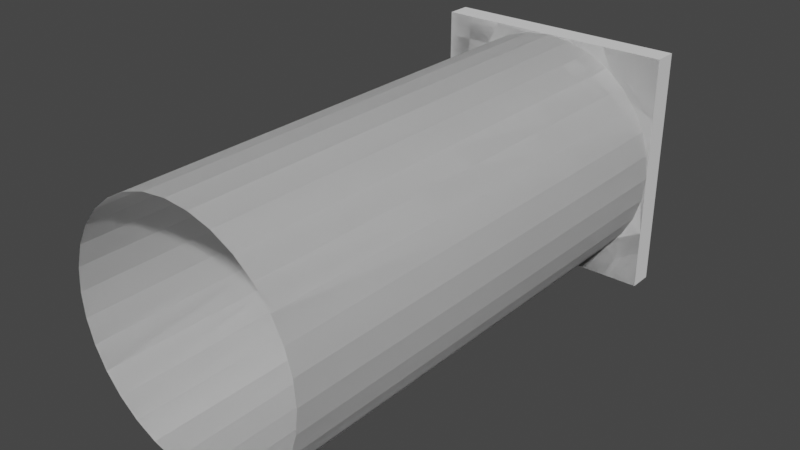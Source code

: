 # Source: hallwayJoint.blend  (saved by Blender 2.83.19; exported with 4.5.12 LTS)
import bpy
from mathutils import Matrix  # noqa: F401  (used for matrix-valued properties, if any)

bpy.ops.wm.read_factory_settings(use_empty=True)
scene = bpy.context.scene
scene.name = 'Scene'

# ---- collections
col_collection = bpy.data.collections.new('Collection'); scene.collection.children.link(col_collection)

# ---- world
world_world = bpy.data.worlds.new('World'); scene.world = world_world
world_world.use_nodes = True; world_world.node_tree.nodes.clear()
_N = world_world.node_tree.nodes; _L = world_world.node_tree.links
n0 = _N.new('ShaderNodeOutputWorld'); n0.name = 'World Output'; n0.location = (300, 300)
n1 = _N.new('ShaderNodeBackground'); n1.name = 'Background'; n1.location = (10, 300)
n1.inputs[0].default_value = (0.05088, 0.05088, 0.05088, 1.0)
_L.new(n1.outputs[0], n0.inputs[0])
n0.is_active_output = True
world_world.color = (0.05088, 0.05088, 0.05088)
world_world.use_sun_shadow = False
world_world.sun_shadow_jitter_overblur = 0.0

# ---- meshes
me_plane_003 = bpy.data.meshes.new('Plane.003')
me_plane_003.from_pydata([(-1.0, -1.0, 0.0), (1.0, -1.0, 0.0), (-1.0, 1.0, 0.0), (1.0, 1.0, 0.0), (-1.0, 0.0, 0.0), (1.0, 0.0, 0.0), (0.0, -1.0, 0.0), (0.0, 1.0, 0.0), (5.344e-24, 0.0, -6.113e-16), (-0.5, 1.0, 0.0), (-0.9519, 0.0, -6.113e-16), (-0.5, -1.0, 0.0), (1.0, 0.5, 0.0), (-1.0, 0.5, 0.0), (5.344e-24, 0.9519, -6.113e-16), (-0.6731, 0.6731, -6.113e-16), (0.5, -1.0, 0.0), (0.5, 1.0, 0.0), (0.9519, 0.0, -6.113e-16), (0.6731, 0.6731, -6.113e-16), (-1.0, -0.5, 0.0), (1.0, -0.5, 0.0), (5.344e-24, -0.9519, -6.113e-16), (-0.6731, -0.6731, -6.113e-16), (0.6731, -0.6731, -6.113e-16), (1.352e-07, 1.0, 4.396e-17), (-0.1951, 0.9808, 4.396e-17), (-0.3827, 0.9239, 4.396e-17), (-0.5556, 0.8315, 4.396e-17), (-0.7071, 0.7071, 4.396e-17), (-0.8315, 0.5556, 4.396e-17), (-0.9239, 0.3827, 4.396e-17), (-0.9808, 0.1951, 4.396e-17), (-1.0, -2.552e-07, 4.396e-17), (-0.9808, -0.1951, 4.396e-17), (-0.9239, -0.3827, 4.396e-17), (-0.8315, -0.5556, 4.396e-17), (-0.7071, -0.7071, 4.396e-17), (-0.5556, -0.8315, 4.396e-17), (-0.3827, -0.9239, 4.396e-17), (-0.1951, -0.9808, 4.396e-17), (4.61e-07, -1.0, 4.396e-17), (0.1951, -0.9808, 4.396e-17), (0.3827, -0.9239, 4.396e-17), (0.5556, -0.8315, 4.396e-17), (0.7071, -0.7071, 4.396e-17), (0.8315, -0.5556, 4.396e-17), (0.9239, -0.3827, 4.396e-17), (0.9808, -0.1951, 4.396e-17), (1.0, 6.349e-07, 4.396e-17), (0.9808, 0.1951, 4.396e-17), (0.9239, 0.3827, 4.396e-17), (0.8315, 0.5556, 4.396e-17), (0.7071, 0.7071, 4.396e-17), (0.5556, 0.8315, 4.396e-17), (0.3827, 0.9239, 4.396e-17), (0.1951, 0.9808, 4.396e-17), (1.352e-07, 1.0, 4.396e-17), (-0.1951, 0.9808, 4.396e-17), (-0.3827, 0.9239, 4.396e-17), (-0.5556, 0.8315, 4.396e-17), (-0.7071, 0.7071, 4.396e-17), (-0.8315, 0.5556, 4.396e-17), (-0.9239, 0.3827, 4.396e-17), (-0.9808, 0.1951, 4.396e-17), (-1.0, -2.552e-07, 4.396e-17), (-0.9808, -0.1951, 4.396e-17), (-0.9239, -0.3827, 4.396e-17), (-0.8315, -0.5556, 4.396e-17), (-0.7071, -0.7071, 4.396e-17), (-0.5556, -0.8315, 4.396e-17), (-0.3827, -0.9239, 4.396e-17), (-0.1951, -0.9808, 4.396e-17), (4.61e-07, -1.0, 4.396e-17), (0.1951, -0.9808, 4.396e-17), (0.3827, -0.9239, 4.396e-17), (0.5556, -0.8315, 4.396e-17), (0.7071, -0.7071, 4.396e-17), (0.8315, -0.5556, 4.396e-17), (0.9239, -0.3827, 4.396e-17), (0.9808, -0.1951, 4.396e-17), (1.0, 6.349e-07, 4.396e-17), (0.9808, 0.1951, 4.396e-17), (0.9239, 0.3827, 4.396e-17), (0.8315, 0.5556, 4.396e-17), (0.7071, 0.7071, 4.396e-17), (0.5556, 0.8315, 4.396e-17), (0.3827, 0.9239, 4.396e-17), (0.1951, 0.9808, 4.396e-17), (1.352e-07, 1.0, 4.396e-17), (-0.1951, 0.9808, 4.396e-17), (-0.3827, 0.9239, 4.396e-17), (-0.5556, 0.8315, 4.396e-17), (-0.7071, 0.7071, 4.396e-17), (-0.8315, 0.5556, 4.396e-17), (-0.9239, 0.3827, 4.396e-17), (-0.9808, 0.1951, 4.396e-17), (-1.0, -2.552e-07, 4.396e-17), (-0.9808, -0.1951, 4.396e-17), (-0.9239, -0.3827, 4.396e-17), (-0.8315, -0.5556, 4.396e-17), (-0.7071, -0.7071, 4.396e-17), (-0.5556, -0.8315, 4.396e-17), (-0.3827, -0.9239, 4.396e-17), (-0.1951, -0.9808, 4.396e-17), (4.61e-07, -1.0, 4.396e-17), (0.1951, -0.9808, 4.396e-17), (0.3827, -0.9239, 4.396e-17), (0.5556, -0.8315, 4.396e-17), (0.7071, -0.7071, 4.396e-17), (0.8315, -0.5556, 4.396e-17), (0.9239, -0.3827, 4.396e-17), (0.9808, -0.1951, 4.396e-17), (1.0, 6.349e-07, 4.396e-17), (0.9808, 0.1951, 4.396e-17), (0.9239, 0.3827, 4.396e-17), (0.8315, 0.5556, 4.396e-17), (0.7071, 0.7071, 4.396e-17), (0.5556, 0.8315, 4.396e-17), (0.3827, 0.9239, 4.396e-17), (0.1951, 0.9808, 4.396e-17), (-8.588e-08, 1.0, 20.0), (-0.1951, 0.9808, 20.0), (-0.3827, 0.9239, 20.0), (-0.5556, 0.8315, 20.0), (-0.7071, 0.7071, 20.0), (-0.8315, 0.5556, 20.0), (-0.9239, 0.3827, 20.0), (-0.9808, 0.1951, 20.0), (-1.0, -2.533e-07, 20.0), (-0.9808, -0.1951, 20.0), (-0.9239, -0.3827, 20.0), (-0.8315, -0.5556, 20.0), (-0.7071, -0.7071, 20.0), (-0.5556, -0.8315, 20.0), (-0.3827, -0.9239, 20.0), (-0.1951, -0.9808, 20.0), (2.4e-07, -1.0, 20.0), (0.1951, -0.9808, 20.0), (0.3827, -0.9239, 20.0), (0.5556, -0.8315, 20.0), (0.7071, -0.7071, 20.0), (0.8315, -0.5556, 20.0), (0.9239, -0.3827, 20.0), (0.9808, -0.1951, 20.0), (1.0, 6.407e-07, 20.0), (0.9808, 0.1951, 20.0), (0.9239, 0.3827, 20.0), (0.8315, 0.5556, 20.0), (0.7071, 0.7071, 20.0), (0.5556, 0.8315, 20.0), (0.3827, 0.9239, 20.0), (0.1951, 0.9808, 20.0), (-0.9239, -0.3827, 10.0), (-0.8315, -0.5556, 10.0), (1.0, 6.378e-07, 10.0), (0.9808, 0.1951, 10.0), (-0.7071, -0.7071, 10.0), (0.9239, 0.3827, 10.0), (-0.5556, -0.8315, 10.0), (0.8315, 0.5556, 10.0), (-0.3827, -0.9239, 10.0), (2.464e-08, 1.0, 10.0), (-0.1951, 0.9808, 10.0), (0.7071, 0.7071, 10.0), (-0.1951, -0.9808, 10.0), (-0.3827, 0.9239, 10.0), (0.5556, 0.8315, 10.0), (3.505e-07, -1.0, 10.0), (-0.5556, 0.8315, 10.0), (0.3827, 0.9239, 10.0), (0.1951, -0.9808, 10.0), (-0.7071, 0.7071, 10.0), (0.1951, 0.9808, 10.0), (0.3827, -0.9239, 10.0), (-0.8315, 0.5556, 10.0), (0.5556, -0.8315, 10.0), (-0.9239, 0.3827, 10.0), (0.7071, -0.7071, 10.0), (-0.9808, 0.1951, 10.0), (0.8315, -0.5556, 10.0), (-1.0, -2.543e-07, 10.0), (0.9239, -0.3827, 10.0), (-0.9808, -0.1951, 10.0), (0.9808, -0.1951, 10.0), (-0.9239, -0.3827, 5.0), (1.0, 6.363e-07, 5.0), (7.99e-08, 1.0, 5.0), (-0.8315, -0.5556, 5.0), (0.9808, 0.1951, 5.0), (-0.7071, -0.7071, 5.0), (0.9239, 0.3827, 5.0), (-0.5556, -0.8315, 5.0), (0.8315, 0.5556, 5.0), (-0.3827, -0.9239, 5.0), (-0.1951, 0.9808, 5.0), (0.7071, 0.7071, 5.0), (-0.1951, -0.9808, 5.0), (-0.3827, 0.9239, 5.0), (0.5556, 0.8315, 5.0), (4.057e-07, -1.0, 5.0), (-0.5556, 0.8315, 5.0), (0.3827, 0.9239, 5.0), (0.1951, -0.9808, 5.0), (-0.7071, 0.7071, 5.0), (0.1951, 0.9808, 5.0), (0.3827, -0.9239, 5.0), (-0.8315, 0.5556, 5.0), (0.5556, -0.8315, 5.0), (-0.9239, 0.3827, 5.0), (0.7071, -0.7071, 5.0), (-0.9808, 0.1951, 5.0), (0.8315, -0.5556, 5.0), (-1.0, -2.548e-07, 5.0), (0.9239, -0.3827, 5.0), (-0.9808, -0.1951, 5.0), (0.9808, -0.1951, 5.0), (0.9904, -0.09754, 4.396e-17), (0.9904, -0.09754, 4.396e-17), (0.9904, -0.09754, 4.396e-17), (0.9904, -0.09754, 20.0), (0.9904, -0.09754, 10.0), (0.9904, -0.09754, 5.0)], [(18, 8), (22, 8), (8, 10), (8, 14)], [(19, 17, 3, 12), (24, 18, 5, 21), (15, 9, 7, 14), (13, 2, 9, 15), (20, 4, 10, 23), (4, 13, 15, 10), (18, 19, 12, 5), (14, 7, 17, 19), (6, 22, 24, 16), (0, 20, 23, 11), (11, 23, 22, 6), (16, 24, 21, 1), (51, 83, 84, 52), (38, 70, 71, 39), (25, 57, 58, 26), (52, 84, 85, 53), (39, 71, 72, 40), (26, 58, 59, 27), (53, 85, 86, 54), (40, 72, 73, 41), (27, 59, 60, 28), (54, 86, 87, 55), (41, 73, 74, 42), (28, 60, 61, 29), (55, 87, 88, 56), (42, 74, 75, 43), (29, 61, 62, 30), (56, 88, 57, 25), (43, 75, 76, 44), (30, 62, 63, 31), (44, 76, 77, 45), (31, 63, 64, 32), (45, 77, 78, 46), (32, 64, 65, 33), (46, 78, 79, 47), (33, 65, 66, 34), (47, 79, 80, 48), (34, 66, 67, 35), (217, 218, 81, 49), (35, 67, 68, 36), (49, 81, 82, 50), (36, 68, 69, 37), (50, 82, 83, 51), (37, 69, 70, 38), (64, 96, 97, 65), (78, 110, 111, 79), (65, 97, 98, 66), (79, 111, 112, 80), (66, 98, 99, 67), (218, 219, 113, 81), (67, 99, 100, 68), (81, 113, 114, 82), (68, 100, 101, 69), (82, 114, 115, 83), (69, 101, 102, 70), (83, 115, 116, 84), (70, 102, 103, 71), (57, 89, 90, 58), (84, 116, 117, 85), (71, 103, 104, 72), (58, 90, 91, 59), (85, 117, 118, 86), (72, 104, 105, 73), (59, 91, 92, 60), (86, 118, 119, 87), (73, 105, 106, 74), (60, 92, 93, 61), (87, 119, 120, 88), (74, 106, 107, 75), (61, 93, 94, 62), (88, 120, 89, 57), (75, 107, 108, 76), (62, 94, 95, 63), (76, 108, 109, 77), (63, 95, 96, 64), (77, 109, 110, 78), (153, 131, 132, 154), (155, 145, 146, 156), (154, 132, 133, 157), (156, 146, 147, 158), (157, 133, 134, 159), (158, 147, 148, 160), (159, 134, 135, 161), (162, 121, 122, 163), (160, 148, 149, 164), (161, 135, 136, 165), (163, 122, 123, 166), (164, 149, 150, 167), (165, 136, 137, 168), (166, 123, 124, 169), (167, 150, 151, 170), (168, 137, 138, 171), (169, 124, 125, 172), (170, 151, 152, 173), (171, 138, 139, 174), (172, 125, 126, 175), (173, 152, 121, 162), (174, 139, 140, 176), (175, 126, 127, 177), (176, 140, 141, 178), (177, 127, 128, 179), (178, 141, 142, 180), (179, 128, 129, 181), (180, 142, 143, 182), (181, 129, 130, 183), (182, 143, 144, 184), (183, 130, 131, 153), (221, 220, 145, 155), (222, 221, 155, 186), (215, 183, 153, 185), (214, 182, 184, 216), (213, 181, 183, 215), (212, 180, 182, 214), (211, 179, 181, 213), (210, 178, 180, 212), (209, 177, 179, 211), (208, 176, 178, 210), (207, 175, 177, 209), (206, 174, 176, 208), (205, 173, 162, 187), (204, 172, 175, 207), (203, 171, 174, 206), (202, 170, 173, 205), (201, 169, 172, 204), (200, 168, 171, 203), (199, 167, 170, 202), (198, 166, 169, 201), (197, 165, 168, 200), (196, 164, 167, 199), (195, 163, 166, 198), (194, 161, 165, 197), (193, 160, 164, 196), (187, 162, 163, 195), (192, 159, 161, 194), (191, 158, 160, 193), (190, 157, 159, 192), (189, 156, 158, 191), (188, 154, 157, 190), (186, 155, 156, 189), (185, 153, 154, 188), (99, 185, 188, 100), (113, 186, 189, 114), (100, 188, 190, 101), (114, 189, 191, 115), (101, 190, 192, 102), (115, 191, 193, 116), (102, 192, 194, 103), (89, 187, 195, 90), (116, 193, 196, 117), (103, 194, 197, 104), (90, 195, 198, 91), (117, 196, 199, 118), (104, 197, 200, 105), (91, 198, 201, 92), (118, 199, 202, 119), (105, 200, 203, 106), (92, 201, 204, 93), (119, 202, 205, 120), (106, 203, 206, 107), (93, 204, 207, 94), (120, 205, 187, 89), (107, 206, 208, 108), (94, 207, 209, 95), (108, 208, 210, 109), (95, 209, 211, 96), (109, 210, 212, 110), (96, 211, 213, 97), (110, 212, 214, 111), (97, 213, 215, 98), (111, 214, 216, 112), (98, 215, 185, 99), (219, 222, 186, 113), (112, 216, 222, 219), (216, 184, 221, 222), (184, 144, 220, 221), (80, 112, 219, 218), (48, 80, 218, 217)])
_uv = me_plane_003.uv_layers.new(name='UVMap')
_uv.uv.foreach_set('vector', [0.75, 0.75, 0.75, 1.0, 1.0, 1.0, 1.0, 0.75, 0.75, 0.25, 0.75, 0.5, 1.0, 0.5, 1.0, 0.25, 0.25, 0.75, 0.25, 1.0, 0.5, 1.0, 0.5, 0.75, 0.0, 0.75, 0.0, 1.0, 0.25, 1.0, 0.25, 0.75, 0.0, 0.25, 0.0, 0.5, 0.25, 0.5, 0.25, 0.25, 0.0, 0.5, 0.0, 0.75, 0.25, 0.75, 0.25, 0.5, 0.75, 0.5, 0.75, 0.75, 1.0, 0.75, 1.0, 0.5, 0.5, 0.75, 0.5, 1.0, 0.75, 1.0, 0.75, 0.75, 0.5, 0.0, 0.5, 0.25, 0.75, 0.25, 0.75, 0.0, 0.0, 0.0, 0.0, 0.25, 0.25, 0.25, 0.25, 0.0, 0.25, 0.0, 0.25, 0.25, 0.5, 0.25, 0.5, 0.0, 0.75, 0.0, 0.75, 0.25, 1.0, 0.25, 1.0, 0.0, 0.0, 0.0, 0.0, 0.0, 0.0, 0.0, 0.0, 0.0, 0.0, 0.0, 0.0, 0.0, 0.0, 0.0, 0.0, 0.0, 0.0, 0.0, 0.0, 0.0, 0.0, 0.0, 0.0, 0.0, 0.0, 0.0, 0.0, 0.0, 0.0, 0.0, 0.0, 0.0, 0.0, 0.0, 0.0, 0.0, 0.0, 0.0, 0.0, 0.0, 0.0, 0.0, 0.0, 0.0, 0.0, 0.0, 0.0, 0.0, 0.0, 0.0, 0.0, 0.0, 0.0, 0.0, 0.0, 0.0, 0.0, 0.0, 0.0, 0.0, 0.0, 0.0, 0.0, 0.0, 0.0, 0.0, 0.0, 0.0, 0.0, 0.0, 0.0, 0.0, 0.0, 0.0, 0.0, 0.0, 0.0, 0.0, 0.0, 0.0, 0.0, 0.0, 0.0, 0.0, 0.0, 0.0, 0.0, 0.0, 0.0, 0.0, 0.0, 0.0, 0.0, 0.0, 0.0, 0.0, 0.0, 0.0, 0.0, 0.0, 0.0, 0.0, 0.0, 0.0, 0.0, 0.0, 0.0, 0.0, 0.0, 0.0, 0.0, 0.0, 0.0, 0.0, 0.0, 0.0, 0.0, 0.0, 0.0, 0.0, 0.0, 0.0, 0.0, 0.0, 0.0, 0.0, 0.0, 0.0, 0.0, 0.0, 0.0, 0.0, 0.0, 0.0, 0.0, 0.0, 0.0, 0.0, 0.0, 0.0, 0.0, 0.0, 0.0, 0.0, 0.0, 0.0, 0.0, 0.0, 0.0, 0.0, 0.0, 0.0, 0.0, 0.0, 0.0, 0.0, 0.0, 0.0, 0.0, 0.0, 0.0, 0.0, 0.0, 0.0, 0.0, 0.0, 0.0, 0.0, 0.0, 0.0, 0.0, 0.0, 0.0, 0.0, 0.0, 0.0, 0.0, 0.0, 0.0, 0.0, 0.0, 0.0, 0.0, 0.0, 0.0, 0.0, 0.0, 0.0, 0.0, 0.0, 0.0, 0.0, 0.0, 0.0, 0.0, 0.0, 0.0, 0.0, 0.0, 0.0, 0.0, 0.0, 0.0, 0.0, 0.0, 0.0, 0.0, 0.0, 0.0, 0.0, 0.0, 0.0, 0.0, 0.0, 0.0, 0.0, 0.0, 0.0, 0.0, 0.0, 0.0, 0.0, 0.0, 0.0, 0.0, 0.0, 0.0, 0.0, 0.0, 0.0, 0.0, 0.0, 0.0, 0.0, 0.0, 0.0, 0.0, 0.0, 0.0, 0.0, 0.0, 0.0, 0.0, 0.0, 0.0, 0.0, 0.0, 0.0, 0.0, 0.0, 0.0, 0.0, 0.0, 0.0, 0.0, 0.0, 0.0, 0.0, 0.0, 0.0, 0.0, 0.0, 0.0, 0.0, 0.0, 0.0, 0.0, 0.0, 0.0, 0.0, 0.0, 0.0, 0.0, 0.0, 0.0, 0.0, 0.0, 0.0, 0.0, 0.0, 0.0, 0.0, 0.0, 0.0, 0.0, 0.0, 0.0, 0.0, 0.0, 0.0, 0.0, 0.0, 0.0, 0.0, 0.0, 0.0, 0.0, 0.0, 0.0, 0.0, 0.0, 0.0, 0.0, 0.0, 0.0, 0.0, 0.0, 0.0, 0.0, 0.0, 0.0, 0.0, 0.0, 0.0, 0.0, 0.0, 0.0, 0.0, 0.0, 0.0, 0.0, 0.0, 0.0, 0.0, 0.0, 0.0, 0.0, 0.0, 0.0, 0.0, 0.0, 0.0, 0.0, 0.0, 0.0, 0.0, 0.0, 0.0, 0.0, 0.0, 0.0, 0.0, 0.0, 0.0, 0.0, 0.0, 0.0, 0.0, 0.0, 0.0, 0.0, 0.0, 0.0, 0.0, 0.0, 0.0, 0.0, 0.0, 0.0, 0.0, 0.0, 0.0, 0.0, 0.0, 0.0, 0.0, 0.0, 0.0, 0.0, 0.0, 0.0, 0.0, 0.0, 0.0, 0.0, 0.0, 0.0, 0.0, 0.0, 0.0, 0.0, 0.0, 0.0, 0.0, 0.0, 0.0, 0.0, 0.0, 0.0, 0.0, 0.0, 0.0, 0.0, 0.0, 0.0, 0.0, 0.0, 0.0, 0.0, 0.0, 0.0, 0.0, 0.0, 0.0, 0.0, 0.0, 0.0, 0.0, 0.0, 0.0, 0.0, 0.0, 0.0, 0.0, 0.0, 0.0, 0.0, 0.0, 0.0, 0.0, 0.0, 0.0, 0.0, 0.0, 0.0, 0.0, 0.0, 0.0, 0.0, 0.0, 0.0, 0.0, 0.0, 0.0, 0.0, 0.0, 0.0, 0.0, 0.0, 0.0, 0.0, 0.0, 0.0, 0.0, 0.0, 0.0, 0.0, 0.0, 0.0, 0.0, 0.0, 0.0, 0.0, 0.0, 0.0, 0.0, 0.0, 0.0, 0.0, 0.0, 0.0, 0.0, 0.0, 0.0, 0.0, 0.0, 0.0, 0.0, 0.0, 0.0, 0.0, 0.0, 0.0, 0.0, 0.0, 0.0, 0.0, 0.0, 0.0, 0.0, 0.0, 0.0, 0.0, 0.0, 0.0, 0.0, 0.0, 0.0, 0.0, 0.0, 0.0, 0.0, 0.0, 0.0, 0.0, 0.0, 0.0, 0.0, 0.0, 0.0, 0.0, 0.0, 0.0, 0.0, 0.0, 0.0, 0.0, 0.0, 0.0, 0.0, 0.0, 0.0, 0.0, 0.0, 0.0, 0.0, 0.0, 0.0, 0.0, 0.0, 0.0, 0.0, 0.0, 0.0, 0.0, 0.0, 0.0, 0.0, 0.0, 0.0, 0.0, 0.0, 0.0, 0.0, 0.0, 0.0, 0.0, 0.0, 0.0, 0.0, 0.0, 0.0, 0.0, 0.0, 0.0, 0.0, 0.0, 0.0, 0.0, 0.0, 0.0, 0.0, 0.0, 0.0, 0.0, 0.0, 0.0, 0.0, 0.0, 0.0, 0.0, 0.0, 0.0, 0.0, 0.0, 0.0, 0.0, 0.0, 0.0, 0.0, 0.0, 0.0, 0.0, 0.0, 0.0, 0.0, 0.0, 0.0, 0.0, 0.0, 0.0, 0.0, 0.0, 0.0, 0.0, 0.0, 0.0, 0.0, 0.0, 0.0, 0.0, 0.0, 0.0, 0.0, 0.0, 0.0, 0.0, 0.0, 0.0, 0.0, 0.0, 0.0, 0.0, 0.0, 0.0, 0.0, 0.0, 0.0, 0.0, 0.0, 0.0, 0.0, 0.0, 0.0, 0.0, 0.0, 0.0, 0.0, 0.0, 0.0, 0.0, 0.0, 0.0, 0.0, 0.0, 0.0, 0.0, 0.0, 0.0, 0.0, 0.0, 0.0, 0.0, 0.0, 0.0, 0.0, 0.0, 0.0, 0.0, 0.0, 0.0, 0.0, 0.0, 0.0, 0.0, 0.0, 0.0, 0.0, 0.0, 0.0, 0.0, 0.0, 0.0, 0.0, 0.0, 0.0, 0.0, 0.0, 0.0, 0.0, 0.0, 0.0, 0.0, 0.0, 0.0, 0.0, 0.0, 0.0, 0.0, 0.0, 0.0, 0.0, 0.0, 0.0, 0.0, 0.0, 0.0, 0.0, 0.0, 0.0, 0.0, 0.0, 0.0, 0.0, 0.0, 0.0, 0.0, 0.0, 0.0, 0.0, 0.0, 0.0, 0.0, 0.0, 0.0, 0.0, 0.0, 0.0, 0.0, 0.0, 0.0, 0.0, 0.0, 0.0, 0.0, 0.0, 0.0, 0.0, 0.0, 0.0, 0.0, 0.0, 0.0, 0.0, 0.0, 0.0, 0.0, 0.0, 0.0, 0.0, 0.0, 0.0, 0.0, 0.0, 0.0, 0.0, 0.0, 0.0, 0.0, 0.0, 0.0, 0.0, 0.0, 0.0, 0.0, 0.0, 0.0, 0.0, 0.0, 0.0, 0.0, 0.0, 0.0, 0.0, 0.0, 0.0, 0.0, 0.0, 0.0, 0.0, 0.0, 0.0, 0.0, 0.0, 0.0, 0.0, 0.0, 0.0, 0.0, 0.0, 0.0, 0.0, 0.0, 0.0, 0.0, 0.0, 0.0, 0.0, 0.0, 0.0, 0.0, 0.0, 0.0, 0.0, 0.0, 0.0, 0.0, 0.0, 0.0, 0.0, 0.0, 0.0, 0.0, 0.0, 0.0, 0.0, 0.0, 0.0, 0.0, 0.0, 0.0, 0.0, 0.0, 0.0, 0.0, 0.0, 0.0, 0.0, 0.0, 0.0, 0.0, 0.0, 0.0, 0.0, 0.0, 0.0, 0.0, 0.0, 0.0, 0.0, 0.0, 0.0, 0.0, 0.0, 0.0, 0.0, 0.0, 0.0, 0.0, 0.0, 0.0, 0.0, 0.0, 0.0, 0.0, 0.0, 0.0, 0.0, 0.0, 0.0, 0.0, 0.0, 0.0, 0.0, 0.0, 0.0, 0.0, 0.0, 0.0, 0.0, 0.0, 0.0, 0.0, 0.0, 0.0, 0.0, 0.0, 0.0, 0.0, 0.0, 0.0, 0.0, 0.0, 0.0, 0.0, 0.0, 0.0, 0.0, 0.0, 0.0, 0.0, 0.0, 0.0, 0.0, 0.0, 0.0, 0.0, 0.0, 0.0, 0.0, 0.0, 0.0, 0.0, 0.0, 0.0, 0.0, 0.0, 0.0, 0.0, 0.0, 0.0, 0.0, 0.0, 0.0, 0.0, 0.0, 0.0, 0.0, 0.0, 0.0, 0.0, 0.0, 0.0, 0.0, 0.0, 0.0, 0.0, 0.0, 0.0, 0.0, 0.0, 0.0, 0.0, 0.0, 0.0, 0.0, 0.0, 0.0, 0.0, 0.0, 0.0, 0.0, 0.0, 0.0, 0.0, 0.0, 0.0, 0.0, 0.0, 0.0, 0.0, 0.0, 0.0, 0.0, 0.0, 0.0, 0.0, 0.0, 0.0, 0.0, 0.0, 0.0, 0.0, 0.0, 0.0, 0.0, 0.0, 0.0, 0.0, 0.0, 0.0, 0.0, 0.0, 0.0, 0.0, 0.0, 0.0, 0.0, 0.0, 0.0, 0.0, 0.0, 0.0, 0.0, 0.0, 0.0, 0.0, 0.0, 0.0, 0.0, 0.0, 0.0, 0.0, 0.0, 0.0, 0.0, 0.0, 0.0, 0.0, 0.0, 0.0, 0.0, 0.0, 0.0, 0.0, 0.0, 0.0, 0.0, 0.0, 0.0, 0.0, 0.0, 0.0, 0.0, 0.0, 0.0, 0.0, 0.0, 0.0, 0.0, 0.0, 0.0, 0.0, 0.0, 0.0, 0.0, 0.0, 0.0, 0.0, 0.0, 0.0, 0.0, 0.0, 0.0, 0.0, 0.0, 0.0, 0.0, 0.0, 0.0, 0.0, 0.0, 0.0, 0.0, 0.0, 0.0, 0.0, 0.0, 0.0, 0.0, 0.0, 0.0, 0.0, 0.0, 0.0, 0.0, 0.0, 0.0, 0.0, 0.0, 0.0, 0.0, 0.0, 0.0, 0.0, 0.0, 0.0, 0.0, 0.0, 0.0, 0.0, 0.0, 0.0, 0.0, 0.0, 0.0, 0.0, 0.0, 0.0, 0.0, 0.0, 0.0, 0.0, 0.0, 0.0, 0.0, 0.0, 0.0, 0.0, 0.0, 0.0, 0.0, 0.0, 0.0, 0.0, 0.0, 0.0, 0.0, 0.0, 0.0, 0.0, 0.0, 0.0, 0.0, 0.0, 0.0, 0.0, 0.0, 0.0, 0.0, 0.0, 0.0, 0.0, 0.0, 0.0, 0.0, 0.0, 0.0, 0.0, 0.0, 0.0, 0.0, 0.0, 0.0, 0.0, 0.0, 0.0, 0.0, 0.0, 0.0, 0.0, 0.0, 0.0, 0.0, 0.0, 0.0, 0.0, 0.0, 0.0, 0.0, 0.0, 0.0, 0.0, 0.0, 0.0, 0.0, 0.0, 0.0, 0.0, 0.0, 0.0, 0.0, 0.0, 0.0, 0.0, 0.0, 0.0, 0.0, 0.0, 0.0, 0.0, 0.0, 0.0, 0.0, 0.0, 0.0, 0.0, 0.0, 0.0, 0.0, 0.0, 0.0, 0.0, 0.0, 0.0, 0.0, 0.0, 0.0, 0.0, 0.0, 0.0, 0.0, 0.0, 0.0, 0.0, 0.0, 0.0, 0.0, 0.0, 0.0, 0.0, 0.0, 0.0, 0.0, 0.0, 0.0, 0.0, 0.0, 0.0, 0.0, 0.0, 0.0, 0.0, 0.0, 0.0, 0.0, 0.0, 0.0, 0.0, 0.0, 0.0, 0.0, 0.0, 0.0, 0.0, 0.0, 0.0, 0.0, 0.0, 0.0, 0.0, 0.0, 0.0, 0.0, 0.0, 0.0, 0.0, 0.0, 0.0, 0.0, 0.0, 0.0, 0.0, 0.0, 0.0, 0.0, 0.0, 0.0, 0.0, 0.0, 0.0, 0.0, 0.0, 0.0, 0.0, 0.0, 0.0, 0.0, 0.0, 0.0, 0.0, 0.0, 0.0, 0.0, 0.0, 0.0, 0.0, 0.0, 0.0, 0.0, 0.0, 0.0, 0.0, 0.0, 0.0, 0.0, 0.0, 0.0, 0.0, 0.0, 0.0, 0.0, 0.0, 0.0, 0.0, 0.0, 0.0, 0.0, 0.0, 0.0, 0.0, 0.0, 0.0, 0.0, 0.0, 0.0, 0.0, 0.0, 0.0, 0.0, 0.0, 0.0, 0.0, 0.0, 0.0, 0.0, 0.0, 0.0, 0.0, 0.0, 0.0, 0.0, 0.0, 0.0, 0.0, 0.0, 0.0, 0.0, 0.0, 0.0, 0.0, 0.0, 0.0, 0.0, 0.0, 0.0, 0.0, 0.0, 0.0, 0.0, 0.0, 0.0, 0.0, 0.0, 0.0, 0.0, 0.0, 0.0, 0.0, 0.0, 0.0, 0.0, 0.0, 0.0, 0.0, 0.0, 0.0, 0.0, 0.0, 0.0, 0.0, 0.0, 0.0, 0.0, 0.0, 0.0, 0.0, 0.0, 0.0, 0.0])
me_plane_003.use_remesh_fix_poles = True
me_plane_003.use_remesh_preserve_attributes = False
me_plane_003.use_mirror_vertex_groups = False
me_plane_003.update()
me_plane_005 = bpy.data.meshes.new('Plane.005')
me_plane_005.from_pydata([(-1.0, -1.0, 0.0), (1.0, -1.0, 0.0), (-1.0, 1.0, 0.0), (1.0, 1.0, 0.0), (-1.0, 0.0, 0.0), (1.0, 0.0, 0.0), (0.0, -1.0, 0.0), (0.0, 1.0, 0.0), (5.344e-24, 0.0, -6.113e-16), (-0.5, 1.0, 0.0), (-0.9519, 0.0, -6.113e-16), (-0.5, -1.0, 0.0), (1.0, 0.5, 0.0), (-1.0, 0.5, 0.0), (5.344e-24, 0.9519, -6.113e-16), (-0.6731, 0.6731, -6.113e-16), (0.5, -1.0, 0.0), (0.5, 1.0, 0.0), (0.9519, 0.0, -6.113e-16), (0.6731, 0.6731, -6.113e-16), (-1.0, -0.5, 0.0), (1.0, -0.5, 0.0), (5.344e-24, -0.9519, -6.113e-16), (-0.6731, -0.6731, -6.113e-16), (0.6731, -0.6731, -6.113e-16), (1.352e-07, 1.0, 4.396e-17), (-0.1951, 0.9808, 4.396e-17), (-0.3827, 0.9239, 4.396e-17), (-0.5556, 0.8315, 4.396e-17), (-0.7071, 0.7071, 4.396e-17), (-0.8315, 0.5556, 4.396e-17), (-0.9239, 0.3827, 4.396e-17), (-0.9808, 0.1951, 4.396e-17), (-1.0, -2.552e-07, 4.396e-17), (-0.9808, -0.1951, 4.396e-17), (-0.9239, -0.3827, 4.396e-17), (-0.8315, -0.5556, 4.396e-17), (-0.7071, -0.7071, 4.396e-17), (-0.5556, -0.8315, 4.396e-17), (-0.3827, -0.9239, 4.396e-17), (-0.1951, -0.9808, 4.396e-17), (4.61e-07, -1.0, 4.396e-17), (0.1951, -0.9808, 4.396e-17), (0.3827, -0.9239, 4.396e-17), (0.5556, -0.8315, 4.396e-17), (0.7071, -0.7071, 4.396e-17), (0.8315, -0.5556, 4.396e-17), (0.9239, -0.3827, 4.396e-17), (0.9808, -0.1951, 4.396e-17), (1.0, 6.349e-07, 4.396e-17), (0.9808, 0.1951, 4.396e-17), (0.9239, 0.3827, 4.396e-17), (0.8315, 0.5556, 4.396e-17), (0.7071, 0.7071, 4.396e-17), (0.5556, 0.8315, 4.396e-17), (0.3827, 0.9239, 4.396e-17), (0.1951, 0.9808, 4.396e-17), (1.352e-07, 1.0, 4.396e-17), (-0.1951, 0.9808, 4.396e-17), (-0.3827, 0.9239, 4.396e-17), (-0.5556, 0.8315, 4.396e-17), (-0.7071, 0.7071, 4.396e-17), (-0.8315, 0.5556, 4.396e-17), (-0.9239, 0.3827, 4.396e-17), (-0.9808, 0.1951, 4.396e-17), (-1.0, -2.552e-07, 4.396e-17), (-0.9808, -0.1951, 4.396e-17), (-0.9239, -0.3827, 4.396e-17), (-0.8315, -0.5556, 4.396e-17), (-0.7071, -0.7071, 4.396e-17), (-0.5556, -0.8315, 4.396e-17), (-0.3827, -0.9239, 4.396e-17), (-0.1951, -0.9808, 4.396e-17), (4.61e-07, -1.0, 4.396e-17), (0.1951, -0.9808, 4.396e-17), (0.3827, -0.9239, 4.396e-17), (0.5556, -0.8315, 4.396e-17), (0.7071, -0.7071, 4.396e-17), (0.8315, -0.5556, 4.396e-17), (0.9239, -0.3827, 4.396e-17), (0.9808, -0.1951, 4.396e-17), (1.0, 6.349e-07, 4.396e-17), (0.9808, 0.1951, 4.396e-17), (0.9239, 0.3827, 4.396e-17), (0.8315, 0.5556, 4.396e-17), (0.7071, 0.7071, 4.396e-17), (0.5556, 0.8315, 4.396e-17), (0.3827, 0.9239, 4.396e-17), (0.1951, 0.9808, 4.396e-17), (1.352e-07, 1.0, 4.396e-17), (-0.1951, 0.9808, 4.396e-17), (-0.3827, 0.9239, 4.396e-17), (-0.5556, 0.8315, 4.396e-17), (-0.7071, 0.7071, 4.396e-17), (-0.8315, 0.5556, 4.396e-17), (-0.9239, 0.3827, 4.396e-17), (-0.9808, 0.1951, 4.396e-17), (-1.0, -2.552e-07, 4.396e-17), (-0.9808, -0.1951, 4.396e-17), (-0.9239, -0.3827, 4.396e-17), (-0.8315, -0.5556, 4.396e-17), (-0.7071, -0.7071, 4.396e-17), (-0.5556, -0.8315, 4.396e-17), (-0.3827, -0.9239, 4.396e-17), (-0.1951, -0.9808, 4.396e-17), (4.61e-07, -1.0, 4.396e-17), (0.1951, -0.9808, 4.396e-17), (0.3827, -0.9239, 4.396e-17), (0.5556, -0.8315, 4.396e-17), (0.7071, -0.7071, 4.396e-17), (0.8315, -0.5556, 4.396e-17), (0.9239, -0.3827, 4.396e-17), (0.9808, -0.1951, 4.396e-17), (1.0, 6.349e-07, 4.396e-17), (0.9808, 0.1951, 4.396e-17), (0.9239, 0.3827, 4.396e-17), (0.8315, 0.5556, 4.396e-17), (0.7071, 0.7071, 4.396e-17), (0.5556, 0.8315, 4.396e-17), (0.3827, 0.9239, 4.396e-17), (0.1951, 0.9808, 4.396e-17), (-8.588e-08, 1.0, 20.0), (-0.1951, 0.9808, 20.0), (-0.3827, 0.9239, 20.0), (-0.5556, 0.8315, 20.0), (-0.7071, 0.7071, 20.0), (-0.8315, 0.5556, 20.0), (-0.9239, 0.3827, 20.0), (-0.9808, 0.1951, 20.0), (-1.0, -2.533e-07, 20.0), (-0.9808, -0.1951, 20.0), (-0.9239, -0.3827, 20.0), (-0.8315, -0.5556, 20.0), (-0.7071, -0.7071, 20.0), (-0.5556, -0.8315, 20.0), (-0.3827, -0.9239, 20.0), (-0.1951, -0.9808, 20.0), (2.4e-07, -1.0, 20.0), (0.1951, -0.9808, 20.0), (0.3827, -0.9239, 20.0), (0.5556, -0.8315, 20.0), (0.7071, -0.7071, 20.0), (0.8315, -0.5556, 20.0), (0.9239, -0.3827, 20.0), (0.9808, -0.1951, 20.0), (1.0, 6.407e-07, 20.0), (0.9808, 0.1951, 20.0), (0.9239, 0.3827, 20.0), (0.8315, 0.5556, 20.0), (0.7071, 0.7071, 20.0), (0.5556, 0.8315, 20.0), (0.3827, 0.9239, 20.0), (0.1951, 0.9808, 20.0), (-0.9239, -0.3827, 10.0), (-0.8315, -0.5556, 10.0), (1.0, 6.378e-07, 10.0), (0.9808, 0.1951, 10.0), (-0.7071, -0.7071, 10.0), (0.9239, 0.3827, 10.0), (-0.5556, -0.8315, 10.0), (0.8315, 0.5556, 10.0), (-0.3827, -0.9239, 10.0), (2.464e-08, 1.0, 10.0), (-0.1951, 0.9808, 10.0), (0.7071, 0.7071, 10.0), (-0.1951, -0.9808, 10.0), (-0.3827, 0.9239, 10.0), (0.5556, 0.8315, 10.0), (3.505e-07, -1.0, 10.0), (-0.5556, 0.8315, 10.0), (0.3827, 0.9239, 10.0), (0.1951, -0.9808, 10.0), (-0.7071, 0.7071, 10.0), (0.1951, 0.9808, 10.0), (0.3827, -0.9239, 10.0), (-0.8315, 0.5556, 10.0), (0.5556, -0.8315, 10.0), (-0.9239, 0.3827, 10.0), (0.7071, -0.7071, 10.0), (-0.9808, 0.1951, 10.0), (0.8315, -0.5556, 10.0), (-1.0, -2.543e-07, 10.0), (0.9239, -0.3827, 10.0), (-0.9808, -0.1951, 10.0), (0.9808, -0.1951, 10.0), (-0.9239, -0.3827, 5.0), (1.0, 6.363e-07, 5.0), (7.99e-08, 1.0, 5.0), (-0.8315, -0.5556, 5.0), (0.9808, 0.1951, 5.0), (-0.7071, -0.7071, 5.0), (0.9239, 0.3827, 5.0), (-0.5556, -0.8315, 5.0), (0.8315, 0.5556, 5.0), (-0.3827, -0.9239, 5.0), (-0.1951, 0.9808, 5.0), (0.7071, 0.7071, 5.0), (-0.1951, -0.9808, 5.0), (-0.3827, 0.9239, 5.0), (0.5556, 0.8315, 5.0), (4.057e-07, -1.0, 5.0), (-0.5556, 0.8315, 5.0), (0.3827, 0.9239, 5.0), (0.1951, -0.9808, 5.0), (-0.7071, 0.7071, 5.0), (0.1951, 0.9808, 5.0), (0.3827, -0.9239, 5.0), (-0.8315, 0.5556, 5.0), (0.5556, -0.8315, 5.0), (-0.9239, 0.3827, 5.0), (0.7071, -0.7071, 5.0), (-0.9808, 0.1951, 5.0), (0.8315, -0.5556, 5.0), (-1.0, -2.548e-07, 5.0), (0.9239, -0.3827, 5.0), (-0.9808, -0.1951, 5.0), (0.9808, -0.1951, 5.0), (0.9904, -0.09754, 4.396e-17), (0.9904, -0.09754, 4.396e-17), (0.9904, -0.09754, 4.396e-17), (0.9904, -0.09754, 20.0), (0.9904, -0.09754, 10.0), (0.9904, -0.09754, 5.0), (-1.0, -0.5, -1.0), (-1.0, -1.0, -1.0), (0.5, -1.0, -1.0), (1.0, -1.0, -1.0), (1.0, 0.5, -1.0), (1.0, 1.0, -1.0), (-0.5, 1.0, -1.0), (-1.0, 1.0, -1.0), (-1.0, 0.5, -1.0), (-1.0, -8.882e-16, -1.0), (1.0, -0.5, -1.0), (1.0, -8.882e-16, -1.0), (-0.9519, -8.882e-16, -1.0), (-0.5, -1.0, -1.0), (1.776e-15, -1.0, -1.0), (0.5, 1.0, -1.0), (1.776e-15, 1.0, -1.0), (1.776e-15, 0.9519, -1.0), (-0.6731, 0.6731, -1.0), (-0.6731, -0.6731, -1.0), (0.6731, 0.6731, -1.0), (0.9519, -8.882e-16, -1.0), (0.6731, -0.6731, -1.0), (1.776e-15, -0.9519, -1.0)], [(18, 8), (22, 8), (8, 10), (8, 14)], [(19, 12, 3, 17), (24, 21, 5, 18), (15, 14, 7, 9), (13, 15, 9, 2), (20, 23, 10, 4), (4, 10, 15, 13), (18, 5, 12, 19), (14, 19, 17, 7), (6, 16, 24, 22), (0, 11, 23, 20), (11, 6, 22, 23), (16, 1, 21, 24), (51, 52, 84, 83), (38, 39, 71, 70), (25, 26, 58, 57), (52, 53, 85, 84), (39, 40, 72, 71), (26, 27, 59, 58), (53, 54, 86, 85), (40, 41, 73, 72), (27, 28, 60, 59), (54, 55, 87, 86), (41, 42, 74, 73), (28, 29, 61, 60), (55, 56, 88, 87), (42, 43, 75, 74), (29, 30, 62, 61), (56, 25, 57, 88), (43, 44, 76, 75), (30, 31, 63, 62), (44, 45, 77, 76), (31, 32, 64, 63), (45, 46, 78, 77), (32, 33, 65, 64), (46, 47, 79, 78), (33, 34, 66, 65), (47, 48, 80, 79), (34, 35, 67, 66), (217, 49, 81, 218), (35, 36, 68, 67), (49, 50, 82, 81), (36, 37, 69, 68), (50, 51, 83, 82), (37, 38, 70, 69), (64, 65, 97, 96), (78, 79, 111, 110), (65, 66, 98, 97), (79, 80, 112, 111), (66, 67, 99, 98), (218, 81, 113, 219), (67, 68, 100, 99), (81, 82, 114, 113), (68, 69, 101, 100), (82, 83, 115, 114), (69, 70, 102, 101), (83, 84, 116, 115), (70, 71, 103, 102), (57, 58, 90, 89), (84, 85, 117, 116), (71, 72, 104, 103), (58, 59, 91, 90), (85, 86, 118, 117), (72, 73, 105, 104), (59, 60, 92, 91), (86, 87, 119, 118), (73, 74, 106, 105), (60, 61, 93, 92), (87, 88, 120, 119), (74, 75, 107, 106), (61, 62, 94, 93), (88, 57, 89, 120), (75, 76, 108, 107), (62, 63, 95, 94), (76, 77, 109, 108), (63, 64, 96, 95), (77, 78, 110, 109), (153, 154, 132, 131), (155, 156, 146, 145), (154, 157, 133, 132), (156, 158, 147, 146), (157, 159, 134, 133), (158, 160, 148, 147), (159, 161, 135, 134), (162, 163, 122, 121), (160, 164, 149, 148), (161, 165, 136, 135), (163, 166, 123, 122), (164, 167, 150, 149), (165, 168, 137, 136), (166, 169, 124, 123), (167, 170, 151, 150), (168, 171, 138, 137), (169, 172, 125, 124), (170, 173, 152, 151), (171, 174, 139, 138), (172, 175, 126, 125), (173, 162, 121, 152), (174, 176, 140, 139), (175, 177, 127, 126), (176, 178, 141, 140), (177, 179, 128, 127), (178, 180, 142, 141), (179, 181, 129, 128), (180, 182, 143, 142), (181, 183, 130, 129), (182, 184, 144, 143), (183, 153, 131, 130), (221, 155, 145, 220), (222, 186, 155, 221), (215, 185, 153, 183), (214, 216, 184, 182), (213, 215, 183, 181), (212, 214, 182, 180), (211, 213, 181, 179), (210, 212, 180, 178), (209, 211, 179, 177), (208, 210, 178, 176), (207, 209, 177, 175), (206, 208, 176, 174), (205, 187, 162, 173), (204, 207, 175, 172), (203, 206, 174, 171), (202, 205, 173, 170), (201, 204, 172, 169), (200, 203, 171, 168), (199, 202, 170, 167), (198, 201, 169, 166), (197, 200, 168, 165), (196, 199, 167, 164), (195, 198, 166, 163), (194, 197, 165, 161), (193, 196, 164, 160), (187, 195, 163, 162), (192, 194, 161, 159), (191, 193, 160, 158), (190, 192, 159, 157), (189, 191, 158, 156), (188, 190, 157, 154), (186, 189, 156, 155), (185, 188, 154, 153), (99, 100, 188, 185), (113, 114, 189, 186), (100, 101, 190, 188), (114, 115, 191, 189), (101, 102, 192, 190), (115, 116, 193, 191), (102, 103, 194, 192), (89, 90, 195, 187), (116, 117, 196, 193), (103, 104, 197, 194), (90, 91, 198, 195), (117, 118, 199, 196), (104, 105, 200, 197), (91, 92, 201, 198), (118, 119, 202, 199), (105, 106, 203, 200), (92, 93, 204, 201), (119, 120, 205, 202), (106, 107, 206, 203), (93, 94, 207, 204), (120, 89, 187, 205), (107, 108, 208, 206), (94, 95, 209, 207), (108, 109, 210, 208), (95, 96, 211, 209), (109, 110, 212, 210), (96, 97, 213, 211), (110, 111, 214, 212), (97, 98, 215, 213), (111, 112, 216, 214), (98, 99, 185, 215), (219, 113, 186, 222), (112, 219, 222, 216), (216, 222, 221, 184), (184, 221, 220, 144), (80, 218, 219, 112), (48, 217, 218, 80), (243, 238, 228, 227), (245, 244, 234, 233), (241, 229, 239, 240), (231, 230, 229, 241), (223, 232, 235, 242), (232, 231, 241, 235), (244, 243, 227, 234), (240, 239, 238, 243), (237, 246, 245, 225), (224, 223, 242, 236), (236, 242, 246, 237), (225, 245, 233, 226), (15, 241, 240, 14), (20, 223, 224, 0), (17, 238, 239, 7), (14, 240, 243, 19), (22, 246, 242, 23), (16, 225, 226, 1), (23, 242, 235, 10), (4, 232, 223, 20), (6, 237, 225, 16), (12, 227, 228, 3), (5, 234, 227, 12), (1, 226, 233, 21), (3, 228, 238, 17), (9, 229, 230, 2), (2, 230, 231, 13), (13, 231, 232, 4), (7, 239, 229, 9), (21, 233, 234, 5), (10, 235, 241, 15), (19, 243, 244, 18), (24, 245, 246, 22), (0, 224, 236, 11), (18, 244, 245, 24), (11, 236, 237, 6)])
_uv = me_plane_005.uv_layers.new(name='UVMap')
_uv.uv.foreach_set('vector', [0.75, 0.75, 1.0, 0.75, 1.0, 1.0, 0.75, 1.0, 0.75, 0.25, 1.0, 0.25, 1.0, 0.5, 0.75, 0.5, 0.25, 0.75, 0.5, 0.75, 0.5, 1.0, 0.25, 1.0, 0.0, 0.75, 0.25, 0.75, 0.25, 1.0, 0.0, 1.0, 0.0, 0.25, 0.25, 0.25, 0.25, 0.5, 0.0, 0.5, 0.0, 0.5, 0.25, 0.5, 0.25, 0.75, 0.0, 0.75, 0.75, 0.5, 1.0, 0.5, 1.0, 0.75, 0.75, 0.75, 0.5, 0.75, 0.75, 0.75, 0.75, 1.0, 0.5, 1.0, 0.5, 0.0, 0.75, 0.0, 0.75, 0.25, 0.5, 0.25, 0.0, 0.0, 0.25, 0.0, 0.25, 0.25, 0.0, 0.25, 0.25, 0.0, 0.5, 0.0, 0.5, 0.25, 0.25, 0.25, 0.75, 0.0, 1.0, 0.0, 1.0, 0.25, 0.75, 0.25, 0.0, 0.0, 0.0, 0.0, 0.0, 0.0, 0.0, 0.0, 0.0, 0.0, 0.0, 0.0, 0.0, 0.0, 0.0, 0.0, 0.0, 0.0, 0.0, 0.0, 0.0, 0.0, 0.0, 0.0, 0.0, 0.0, 0.0, 0.0, 0.0, 0.0, 0.0, 0.0, 0.0, 0.0, 0.0, 0.0, 0.0, 0.0, 0.0, 0.0, 0.0, 0.0, 0.0, 0.0, 0.0, 0.0, 0.0, 0.0, 0.0, 0.0, 0.0, 0.0, 0.0, 0.0, 0.0, 0.0, 0.0, 0.0, 0.0, 0.0, 0.0, 0.0, 0.0, 0.0, 0.0, 0.0, 0.0, 0.0, 0.0, 0.0, 0.0, 0.0, 0.0, 0.0, 0.0, 0.0, 0.0, 0.0, 0.0, 0.0, 0.0, 0.0, 0.0, 0.0, 0.0, 0.0, 0.0, 0.0, 0.0, 0.0, 0.0, 0.0, 0.0, 0.0, 0.0, 0.0, 0.0, 0.0, 0.0, 0.0, 0.0, 0.0, 0.0, 0.0, 0.0, 0.0, 0.0, 0.0, 0.0, 0.0, 0.0, 0.0, 0.0, 0.0, 0.0, 0.0, 0.0, 0.0, 0.0, 0.0, 0.0, 0.0, 0.0, 0.0, 0.0, 0.0, 0.0, 0.0, 0.0, 0.0, 0.0, 0.0, 0.0, 0.0, 0.0, 0.0, 0.0, 0.0, 0.0, 0.0, 0.0, 0.0, 0.0, 0.0, 0.0, 0.0, 0.0, 0.0, 0.0, 0.0, 0.0, 0.0, 0.0, 0.0, 0.0, 0.0, 0.0, 0.0, 0.0, 0.0, 0.0, 0.0, 0.0, 0.0, 0.0, 0.0, 0.0, 0.0, 0.0, 0.0, 0.0, 0.0, 0.0, 0.0, 0.0, 0.0, 0.0, 0.0, 0.0, 0.0, 0.0, 0.0, 0.0, 0.0, 0.0, 0.0, 0.0, 0.0, 0.0, 0.0, 0.0, 0.0, 0.0, 0.0, 0.0, 0.0, 0.0, 0.0, 0.0, 0.0, 0.0, 0.0, 0.0, 0.0, 0.0, 0.0, 0.0, 0.0, 0.0, 0.0, 0.0, 0.0, 0.0, 0.0, 0.0, 0.0, 0.0, 0.0, 0.0, 0.0, 0.0, 0.0, 0.0, 0.0, 0.0, 0.0, 0.0, 0.0, 0.0, 0.0, 0.0, 0.0, 0.0, 0.0, 0.0, 0.0, 0.0, 0.0, 0.0, 0.0, 0.0, 0.0, 0.0, 0.0, 0.0, 0.0, 0.0, 0.0, 0.0, 0.0, 0.0, 0.0, 0.0, 0.0, 0.0, 0.0, 0.0, 0.0, 0.0, 0.0, 0.0, 0.0, 0.0, 0.0, 0.0, 0.0, 0.0, 0.0, 0.0, 0.0, 0.0, 0.0, 0.0, 0.0, 0.0, 0.0, 0.0, 0.0, 0.0, 0.0, 0.0, 0.0, 0.0, 0.0, 0.0, 0.0, 0.0, 0.0, 0.0, 0.0, 0.0, 0.0, 0.0, 0.0, 0.0, 0.0, 0.0, 0.0, 0.0, 0.0, 0.0, 0.0, 0.0, 0.0, 0.0, 0.0, 0.0, 0.0, 0.0, 0.0, 0.0, 0.0, 0.0, 0.0, 0.0, 0.0, 0.0, 0.0, 0.0, 0.0, 0.0, 0.0, 0.0, 0.0, 0.0, 0.0, 0.0, 0.0, 0.0, 0.0, 0.0, 0.0, 0.0, 0.0, 0.0, 0.0, 0.0, 0.0, 0.0, 0.0, 0.0, 0.0, 0.0, 0.0, 0.0, 0.0, 0.0, 0.0, 0.0, 0.0, 0.0, 0.0, 0.0, 0.0, 0.0, 0.0, 0.0, 0.0, 0.0, 0.0, 0.0, 0.0, 0.0, 0.0, 0.0, 0.0, 0.0, 0.0, 0.0, 0.0, 0.0, 0.0, 0.0, 0.0, 0.0, 0.0, 0.0, 0.0, 0.0, 0.0, 0.0, 0.0, 0.0, 0.0, 0.0, 0.0, 0.0, 0.0, 0.0, 0.0, 0.0, 0.0, 0.0, 0.0, 0.0, 0.0, 0.0, 0.0, 0.0, 0.0, 0.0, 0.0, 0.0, 0.0, 0.0, 0.0, 0.0, 0.0, 0.0, 0.0, 0.0, 0.0, 0.0, 0.0, 0.0, 0.0, 0.0, 0.0, 0.0, 0.0, 0.0, 0.0, 0.0, 0.0, 0.0, 0.0, 0.0, 0.0, 0.0, 0.0, 0.0, 0.0, 0.0, 0.0, 0.0, 0.0, 0.0, 0.0, 0.0, 0.0, 0.0, 0.0, 0.0, 0.0, 0.0, 0.0, 0.0, 0.0, 0.0, 0.0, 0.0, 0.0, 0.0, 0.0, 0.0, 0.0, 0.0, 0.0, 0.0, 0.0, 0.0, 0.0, 0.0, 0.0, 0.0, 0.0, 0.0, 0.0, 0.0, 0.0, 0.0, 0.0, 0.0, 0.0, 0.0, 0.0, 0.0, 0.0, 0.0, 0.0, 0.0, 0.0, 0.0, 0.0, 0.0, 0.0, 0.0, 0.0, 0.0, 0.0, 0.0, 0.0, 0.0, 0.0, 0.0, 0.0, 0.0, 0.0, 0.0, 0.0, 0.0, 0.0, 0.0, 0.0, 0.0, 0.0, 0.0, 0.0, 0.0, 0.0, 0.0, 0.0, 0.0, 0.0, 0.0, 0.0, 0.0, 0.0, 0.0, 0.0, 0.0, 0.0, 0.0, 0.0, 0.0, 0.0, 0.0, 0.0, 0.0, 0.0, 0.0, 0.0, 0.0, 0.0, 0.0, 0.0, 0.0, 0.0, 0.0, 0.0, 0.0, 0.0, 0.0, 0.0, 0.0, 0.0, 0.0, 0.0, 0.0, 0.0, 0.0, 0.0, 0.0, 0.0, 0.0, 0.0, 0.0, 0.0, 0.0, 0.0, 0.0, 0.0, 0.0, 0.0, 0.0, 0.0, 0.0, 0.0, 0.0, 0.0, 0.0, 0.0, 0.0, 0.0, 0.0, 0.0, 0.0, 0.0, 0.0, 0.0, 0.0, 0.0, 0.0, 0.0, 0.0, 0.0, 0.0, 0.0, 0.0, 0.0, 0.0, 0.0, 0.0, 0.0, 0.0, 0.0, 0.0, 0.0, 0.0, 0.0, 0.0, 0.0, 0.0, 0.0, 0.0, 0.0, 0.0, 0.0, 0.0, 0.0, 0.0, 0.0, 0.0, 0.0, 0.0, 0.0, 0.0, 0.0, 0.0, 0.0, 0.0, 0.0, 0.0, 0.0, 0.0, 0.0, 0.0, 0.0, 0.0, 0.0, 0.0, 0.0, 0.0, 0.0, 0.0, 0.0, 0.0, 0.0, 0.0, 0.0, 0.0, 0.0, 0.0, 0.0, 0.0, 0.0, 0.0, 0.0, 0.0, 0.0, 0.0, 0.0, 0.0, 0.0, 0.0, 0.0, 0.0, 0.0, 0.0, 0.0, 0.0, 0.0, 0.0, 0.0, 0.0, 0.0, 0.0, 0.0, 0.0, 0.0, 0.0, 0.0, 0.0, 0.0, 0.0, 0.0, 0.0, 0.0, 0.0, 0.0, 0.0, 0.0, 0.0, 0.0, 0.0, 0.0, 0.0, 0.0, 0.0, 0.0, 0.0, 0.0, 0.0, 0.0, 0.0, 0.0, 0.0, 0.0, 0.0, 0.0, 0.0, 0.0, 0.0, 0.0, 0.0, 0.0, 0.0, 0.0, 0.0, 0.0, 0.0, 0.0, 0.0, 0.0, 0.0, 0.0, 0.0, 0.0, 0.0, 0.0, 0.0, 0.0, 0.0, 0.0, 0.0, 0.0, 0.0, 0.0, 0.0, 0.0, 0.0, 0.0, 0.0, 0.0, 0.0, 0.0, 0.0, 0.0, 0.0, 0.0, 0.0, 0.0, 0.0, 0.0, 0.0, 0.0, 0.0, 0.0, 0.0, 0.0, 0.0, 0.0, 0.0, 0.0, 0.0, 0.0, 0.0, 0.0, 0.0, 0.0, 0.0, 0.0, 0.0, 0.0, 0.0, 0.0, 0.0, 0.0, 0.0, 0.0, 0.0, 0.0, 0.0, 0.0, 0.0, 0.0, 0.0, 0.0, 0.0, 0.0, 0.0, 0.0, 0.0, 0.0, 0.0, 0.0, 0.0, 0.0, 0.0, 0.0, 0.0, 0.0, 0.0, 0.0, 0.0, 0.0, 0.0, 0.0, 0.0, 0.0, 0.0, 0.0, 0.0, 0.0, 0.0, 0.0, 0.0, 0.0, 0.0, 0.0, 0.0, 0.0, 0.0, 0.0, 0.0, 0.0, 0.0, 0.0, 0.0, 0.0, 0.0, 0.0, 0.0, 0.0, 0.0, 0.0, 0.0, 0.0, 0.0, 0.0, 0.0, 0.0, 0.0, 0.0, 0.0, 0.0, 0.0, 0.0, 0.0, 0.0, 0.0, 0.0, 0.0, 0.0, 0.0, 0.0, 0.0, 0.0, 0.0, 0.0, 0.0, 0.0, 0.0, 0.0, 0.0, 0.0, 0.0, 0.0, 0.0, 0.0, 0.0, 0.0, 0.0, 0.0, 0.0, 0.0, 0.0, 0.0, 0.0, 0.0, 0.0, 0.0, 0.0, 0.0, 0.0, 0.0, 0.0, 0.0, 0.0, 0.0, 0.0, 0.0, 0.0, 0.0, 0.0, 0.0, 0.0, 0.0, 0.0, 0.0, 0.0, 0.0, 0.0, 0.0, 0.0, 0.0, 0.0, 0.0, 0.0, 0.0, 0.0, 0.0, 0.0, 0.0, 0.0, 0.0, 0.0, 0.0, 0.0, 0.0, 0.0, 0.0, 0.0, 0.0, 0.0, 0.0, 0.0, 0.0, 0.0, 0.0, 0.0, 0.0, 0.0, 0.0, 0.0, 0.0, 0.0, 0.0, 0.0, 0.0, 0.0, 0.0, 0.0, 0.0, 0.0, 0.0, 0.0, 0.0, 0.0, 0.0, 0.0, 0.0, 0.0, 0.0, 0.0, 0.0, 0.0, 0.0, 0.0, 0.0, 0.0, 0.0, 0.0, 0.0, 0.0, 0.0, 0.0, 0.0, 0.0, 0.0, 0.0, 0.0, 0.0, 0.0, 0.0, 0.0, 0.0, 0.0, 0.0, 0.0, 0.0, 0.0, 0.0, 0.0, 0.0, 0.0, 0.0, 0.0, 0.0, 0.0, 0.0, 0.0, 0.0, 0.0, 0.0, 0.0, 0.0, 0.0, 0.0, 0.0, 0.0, 0.0, 0.0, 0.0, 0.0, 0.0, 0.0, 0.0, 0.0, 0.0, 0.0, 0.0, 0.0, 0.0, 0.0, 0.0, 0.0, 0.0, 0.0, 0.0, 0.0, 0.0, 0.0, 0.0, 0.0, 0.0, 0.0, 0.0, 0.0, 0.0, 0.0, 0.0, 0.0, 0.0, 0.0, 0.0, 0.0, 0.0, 0.0, 0.0, 0.0, 0.0, 0.0, 0.0, 0.0, 0.0, 0.0, 0.0, 0.0, 0.0, 0.0, 0.0, 0.0, 0.0, 0.0, 0.0, 0.0, 0.0, 0.0, 0.0, 0.0, 0.0, 0.0, 0.0, 0.0, 0.0, 0.0, 0.0, 0.0, 0.0, 0.0, 0.0, 0.0, 0.0, 0.0, 0.0, 0.0, 0.0, 0.0, 0.0, 0.0, 0.0, 0.0, 0.0, 0.0, 0.0, 0.0, 0.0, 0.0, 0.0, 0.0, 0.0, 0.0, 0.0, 0.0, 0.0, 0.0, 0.0, 0.0, 0.0, 0.0, 0.0, 0.0, 0.0, 0.0, 0.0, 0.0, 0.0, 0.0, 0.0, 0.0, 0.0, 0.0, 0.0, 0.0, 0.0, 0.0, 0.0, 0.0, 0.0, 0.0, 0.0, 0.0, 0.0, 0.0, 0.0, 0.0, 0.0, 0.0, 0.0, 0.0, 0.0, 0.0, 0.0, 0.0, 0.0, 0.0, 0.0, 0.0, 0.0, 0.0, 0.0, 0.0, 0.0, 0.0, 0.0, 0.0, 0.0, 0.0, 0.0, 0.0, 0.0, 0.0, 0.0, 0.0, 0.0, 0.0, 0.0, 0.0, 0.0, 0.0, 0.0, 0.0, 0.0, 0.0, 0.0, 0.0, 0.0, 0.0, 0.0, 0.0, 0.0, 0.0, 0.0, 0.0, 0.0, 0.0, 0.0, 0.0, 0.0, 0.0, 0.0, 0.0, 0.0, 0.0, 0.0, 0.0, 0.0, 0.0, 0.0, 0.0, 0.0, 0.0, 0.0, 0.0, 0.0, 0.0, 0.0, 0.0, 0.0, 0.0, 0.0, 0.0, 0.0, 0.0, 0.0, 0.0, 0.0, 0.0, 0.0, 0.0, 0.0, 0.0, 0.0, 0.0, 0.0, 0.0, 0.0, 0.0, 0.0, 0.0, 0.0, 0.0, 0.0, 0.0, 0.0, 0.0, 0.0, 0.0, 0.0, 0.0, 0.0, 0.0, 0.0, 0.0, 0.0, 0.0, 0.0, 0.0, 0.0, 0.0, 0.0, 0.0, 0.0, 0.0, 0.0, 0.0, 0.0, 0.0, 0.0, 0.0, 0.0, 0.0, 0.0, 0.0, 0.0, 0.0, 0.0, 0.0, 0.0, 0.0, 0.0, 0.0, 0.0, 0.0, 0.0, 0.0, 0.0, 0.0, 0.0, 0.0, 0.0, 0.0, 0.0, 0.0, 0.0, 0.0, 0.0, 0.0, 0.0, 0.0, 0.0, 0.0, 0.0, 0.0, 0.0, 0.0, 0.0, 0.0, 0.0, 0.0, 0.0, 0.0, 0.0, 0.0, 0.0, 0.0, 0.0, 0.0, 0.0, 0.0, 0.0, 0.0, 0.0, 0.0, 0.0, 0.0, 0.0, 0.0, 0.0, 0.0, 0.0, 0.0, 0.0, 0.0, 0.0, 0.0, 0.0, 0.0, 0.0, 0.0, 0.0, 0.0, 0.0, 0.0, 0.0, 0.0, 0.0, 0.0, 0.0, 0.75, 0.75, 0.75, 1.0, 1.0, 1.0, 1.0, 0.75, 0.75, 0.25, 0.75, 0.5, 1.0, 0.5, 1.0, 0.25, 0.25, 0.75, 0.25, 1.0, 0.5, 1.0, 0.5, 0.75, 0.0, 0.75, 0.0, 1.0, 0.25, 1.0, 0.25, 0.75, 0.0, 0.25, 0.0, 0.5, 0.25, 0.5, 0.25, 0.25, 0.0, 0.5, 0.0, 0.75, 0.25, 0.75, 0.25, 0.5, 0.75, 0.5, 0.75, 0.75, 1.0, 0.75, 1.0, 0.5, 0.5, 0.75, 0.5, 1.0, 0.75, 1.0, 0.75, 0.75, 0.5, 0.0, 0.5, 0.25, 0.75, 0.25, 0.75, 0.0, 0.0, 0.0, 0.0, 0.25, 0.25, 0.25, 0.25, 0.0, 0.25, 0.0, 0.25, 0.25, 0.5, 0.25, 0.5, 0.0, 0.75, 0.0, 0.75, 0.25, 1.0, 0.25, 1.0, 0.0, 0.25, 0.75, 0.25, 0.75, 0.5, 0.75, 0.5, 0.75, 0.0, 0.25, 0.0, 0.25, 0.0, 0.0, 0.0, 0.0, 0.75, 1.0, 0.75, 1.0, 0.5, 1.0, 0.5, 1.0, 0.5, 0.75, 0.5, 0.75, 0.75, 0.75, 0.75, 0.75, 0.5, 0.25, 0.5, 0.25, 0.25, 0.25, 0.25, 0.25, 0.75, 0.0, 0.75, 0.0, 1.0, 0.0, 1.0, 0.0, 0.25, 0.25, 0.25, 0.25, 0.25, 0.5, 0.25, 0.5, 0.0, 0.5, 0.0, 0.5, 0.0, 0.25, 0.0, 0.25, 0.5, 0.0, 0.5, 0.0, 0.75, 0.0, 0.75, 0.0, 1.0, 0.75, 1.0, 0.75, 1.0, 1.0, 1.0, 1.0, 1.0, 0.5, 1.0, 0.5, 1.0, 0.75, 1.0, 0.75, 1.0, 0.0, 1.0, 0.0, 1.0, 0.25, 1.0, 0.25, 1.0, 1.0, 1.0, 1.0, 0.75, 1.0, 0.75, 1.0, 0.25, 1.0, 0.25, 1.0, 0.0, 1.0, 0.0, 1.0, 0.0, 1.0, 0.0, 1.0, 0.0, 0.75, 0.0, 0.75, 0.0, 0.75, 0.0, 0.75, 0.0, 0.5, 0.0, 0.5, 0.5, 1.0, 0.5, 1.0, 0.25, 1.0, 0.25, 1.0, 1.0, 0.25, 1.0, 0.25, 1.0, 0.5, 1.0, 0.5, 0.25, 0.5, 0.25, 0.5, 0.25, 0.75, 0.25, 0.75, 0.75, 0.75, 0.75, 0.75, 0.75, 0.5, 0.75, 0.5, 0.75, 0.25, 0.75, 0.25, 0.5, 0.25, 0.5, 0.25, 0.0, 0.0, 0.0, 0.0, 0.25, 0.0, 0.25, 0.0, 0.75, 0.5, 0.75, 0.5, 0.75, 0.25, 0.75, 0.25, 0.25, 0.0, 0.25, 0.0, 0.5, 0.0, 0.5, 0.0])
me_plane_005.use_remesh_fix_poles = True
me_plane_005.use_remesh_preserve_attributes = False
me_plane_005.use_mirror_vertex_groups = False
me_plane_005.update()

# ---- objects
ob_inside = bpy.data.objects.new('Inside', me_plane_003)
ob_outside = bpy.data.objects.new('Outside', me_plane_005)

# ---- transforms, parenting, visibility, modifiers, constraints
ob_inside.location = (0.0, 0.0, 0.0)
ob_inside.rotation_euler = (0.0, 1.571, -1.571)
ob_inside.scale = (5.0, 5.0, 1.0)
ob_inside.lineart.crease_threshold = 0.0
ob_outside.location = (0.0, 0.0, 0.0)
ob_outside.rotation_euler = (0.0, 1.571, -1.571)
ob_outside.scale = (5.0, 5.0, 1.0)
ob_outside.lineart.crease_threshold = 0.0

# ---- collection membership
col_collection.objects.link(ob_inside)
col_collection.objects.link(ob_outside)

# ---- scene / render settings (as saved in the file)
scene.frame_start = 1; scene.frame_end = 250; scene.frame_set(1)
scene.render.engine = 'BLENDER_EEVEE_NEXT'
scene.cycles.use_denoising = False
scene.cycles.samples = 128
scene.cycles.sampling_pattern = 'TABULATED_SOBOL'
scene.cycles.use_adaptive_sampling = False
scene.cycles.use_light_tree = False
scene.view_settings.view_transform = 'Filmic'
bpy.context.view_layer.update()

# ---- added for rendering (the .blend has no active camera and no usable light): camera, sun
cam_auto = bpy.data.cameras.new('AutoCamera')
cam_auto.lens = 50.0
cam_auto.sensor_width = 36.0
cam_auto.clip_end = 1000.0
ob_auto_camera = bpy.data.objects.new('AutoCamera', cam_auto)
scene.collection.objects.link(ob_auto_camera)
ob_auto_camera.location = (23.4248, -37.6098, 18.7399)
ob_auto_camera.rotation_euler = (1.09748, -7.21219e-08, 0.694738)
scene.camera = ob_auto_camera
light_auto_sun = bpy.data.lights.new('AutoSun', 'SUN')
light_auto_sun.energy = 3.0
light_auto_sun.angle = 0.0523599
ob_auto_sun = bpy.data.objects.new('AutoSun', light_auto_sun)
scene.collection.objects.link(ob_auto_sun)
ob_auto_sun.rotation_euler = (0.872665, 0.174533, 0.523599)
bpy.context.view_layer.update()
